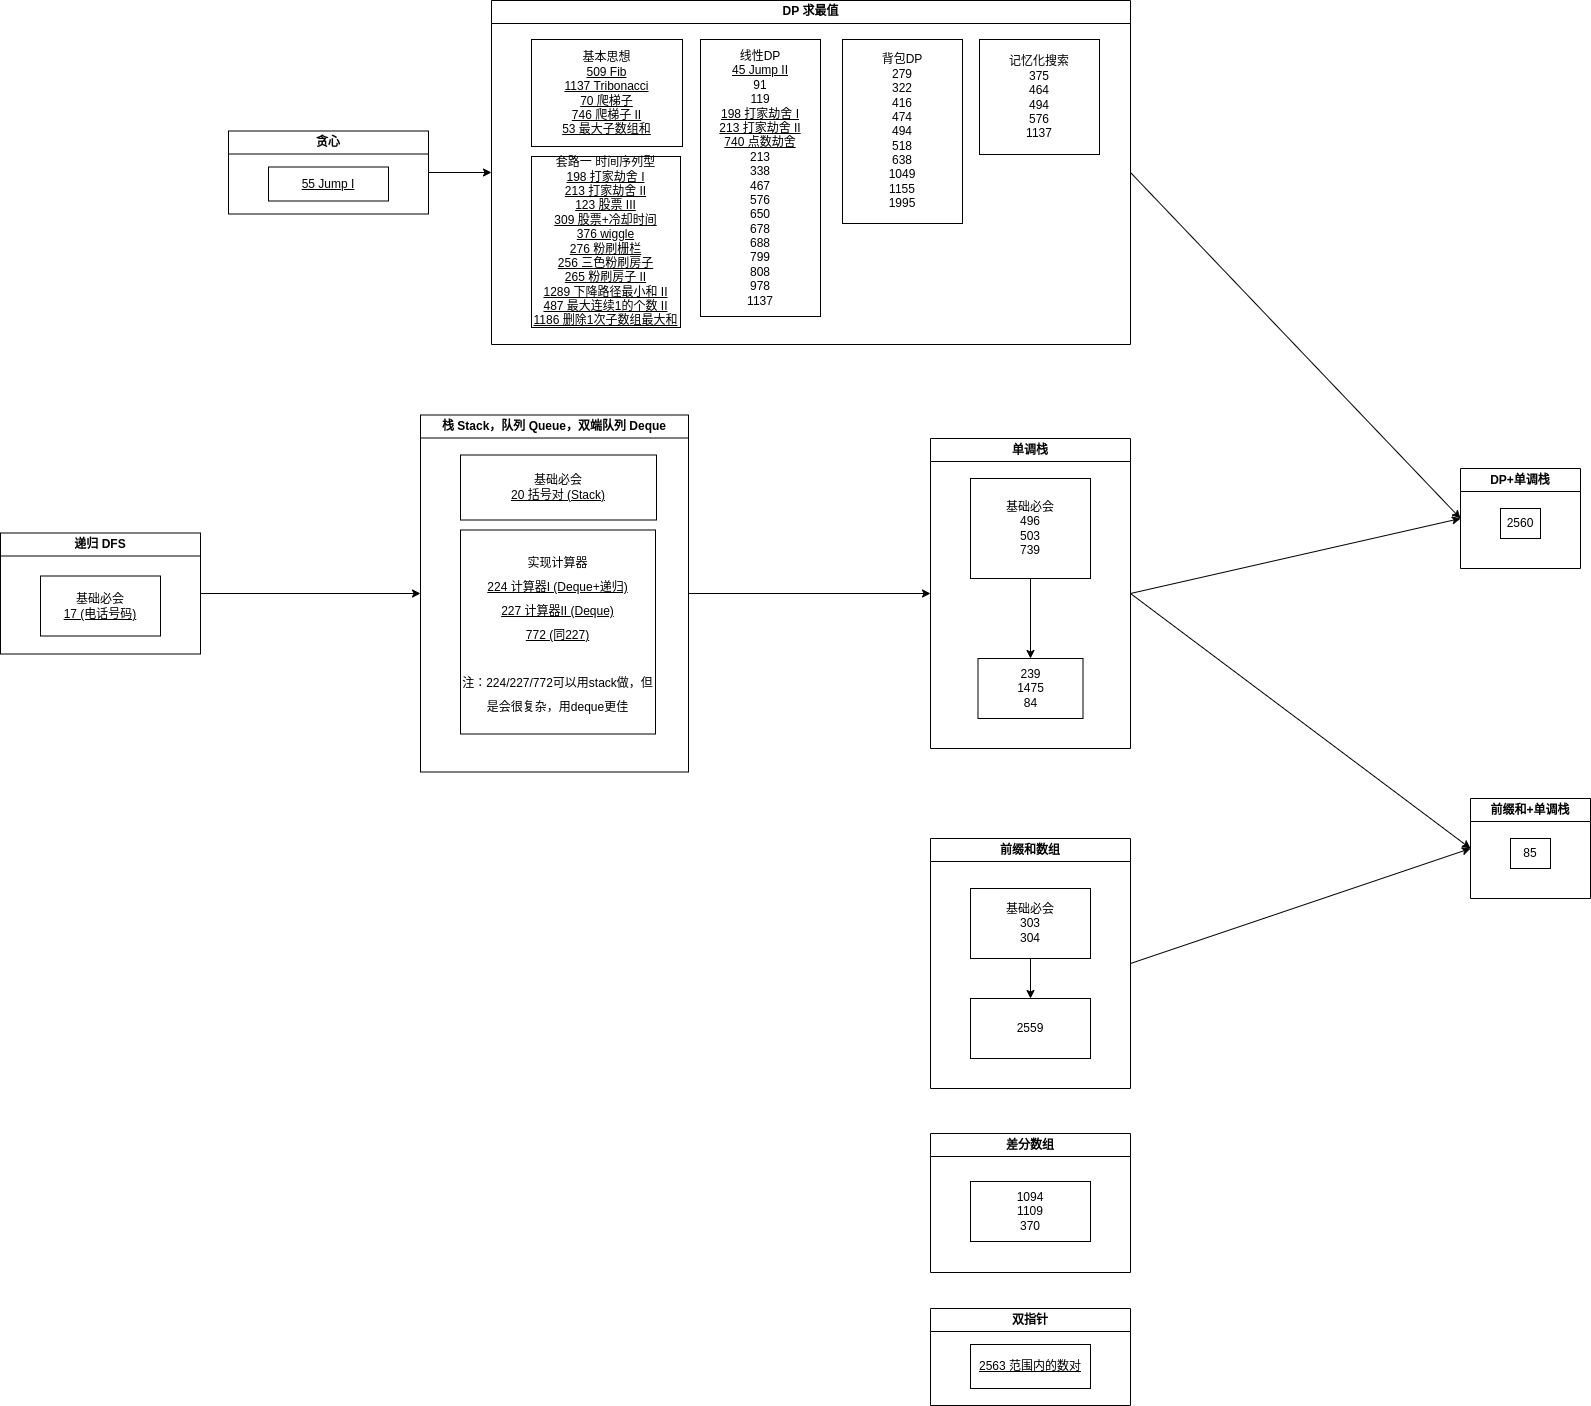

The diagram above was exported from draw.io. Its source (the exported page's mxGraphModel, read from the mxfile embedded in the PNG):
<mxGraphModel dx="2854" dy="541" grid="0" gridSize="10" guides="1" tooltips="1" connect="1" arrows="1" fold="1" page="1" pageScale="1" pageWidth="1200" pageHeight="1600" background="none" math="0" shadow="1">
  <root>
    <mxCell id="0" />
    <mxCell id="1" parent="0" />
    <mxCell id="21" style="edgeStyle=none;html=1;entryX=0;entryY=0.5;entryDx=0;entryDy=0;exitX=1;exitY=0.5;exitDx=0;exitDy=0;rounded=0;" parent="1" source="3" target="6" edge="1">
      <mxGeometry relative="1" as="geometry" />
    </mxCell>
    <mxCell id="3" value="前缀和数组" style="swimlane;whiteSpace=wrap;html=1;rounded=0;" parent="1" vertex="1">
      <mxGeometry x="-90" y="1019" width="200" height="250" as="geometry" />
    </mxCell>
    <mxCell id="34" style="edgeStyle=none;html=1;exitX=0.5;exitY=1;exitDx=0;exitDy=0;entryX=0.5;entryY=0;entryDx=0;entryDy=0;rounded=0;" parent="3" source="19" target="33" edge="1">
      <mxGeometry relative="1" as="geometry" />
    </mxCell>
    <mxCell id="19" value="基础必会&lt;br&gt;303&lt;br&gt;304" style="whiteSpace=wrap;html=1;rounded=0;" parent="3" vertex="1">
      <mxGeometry x="40" y="50" width="120" height="70" as="geometry" />
    </mxCell>
    <mxCell id="33" value="2559" style="whiteSpace=wrap;html=1;rounded=0;" parent="3" vertex="1">
      <mxGeometry x="40" y="160" width="120" height="60" as="geometry" />
    </mxCell>
    <mxCell id="5" value="单调栈" style="swimlane;whiteSpace=wrap;html=1;rounded=0;" parent="1" vertex="1">
      <mxGeometry x="-90" y="619" width="200" height="310" as="geometry" />
    </mxCell>
    <UserObject label="239&lt;br&gt;1475&lt;br&gt;84" id="17">
      <mxCell style="whiteSpace=wrap;html=1;rounded=0;" parent="5" vertex="1">
        <mxGeometry x="47.5" y="220" width="105" height="60" as="geometry" />
      </mxCell>
    </UserObject>
    <mxCell id="24" style="edgeStyle=none;html=1;exitX=0.5;exitY=1;exitDx=0;exitDy=0;entryX=0.5;entryY=0;entryDx=0;entryDy=0;rounded=0;" parent="5" source="22" target="17" edge="1">
      <mxGeometry relative="1" as="geometry" />
    </mxCell>
    <mxCell id="22" value="基础必会&lt;br&gt;496&lt;br&gt;503&lt;br&gt;739" style="whiteSpace=wrap;html=1;rounded=0;" parent="5" vertex="1">
      <mxGeometry x="40" y="40" width="120" height="100" as="geometry" />
    </mxCell>
    <mxCell id="6" value="前缀和+单调栈" style="swimlane;whiteSpace=wrap;html=1;rounded=0;" parent="1" vertex="1">
      <mxGeometry x="450" y="979" width="120" height="100" as="geometry" />
    </mxCell>
    <mxCell id="18" value="85" style="whiteSpace=wrap;html=1;rounded=0;" parent="6" vertex="1">
      <mxGeometry x="40" y="40" width="40" height="30" as="geometry" />
    </mxCell>
    <mxCell id="9" value="" style="endArrow=classic;html=1;exitX=1;exitY=0.5;exitDx=0;exitDy=0;entryX=0;entryY=0.5;entryDx=0;entryDy=0;rounded=0;" parent="1" source="5" target="6" edge="1">
      <mxGeometry width="50" height="50" relative="1" as="geometry">
        <mxPoint x="-80" y="779" as="sourcePoint" />
        <mxPoint x="-30" y="729" as="targetPoint" />
      </mxGeometry>
    </mxCell>
    <mxCell id="25" value="DP+单调栈" style="swimlane;whiteSpace=wrap;html=1;startSize=23;rounded=0;" parent="1" vertex="1">
      <mxGeometry x="440" y="649" width="120" height="100" as="geometry" />
    </mxCell>
    <mxCell id="26" value="2560" style="whiteSpace=wrap;html=1;rounded=0;" parent="25" vertex="1">
      <mxGeometry x="40" y="40" width="40" height="30" as="geometry" />
    </mxCell>
    <mxCell id="28" value="" style="endArrow=classic;html=1;exitX=1;exitY=0.5;exitDx=0;exitDy=0;entryX=0;entryY=0.5;entryDx=0;entryDy=0;rounded=0;" parent="1" source="5" target="25" edge="1">
      <mxGeometry width="50" height="50" relative="1" as="geometry">
        <mxPoint x="180" y="724" as="sourcePoint" />
        <mxPoint x="520" y="979" as="targetPoint" />
      </mxGeometry>
    </mxCell>
    <mxCell id="31" style="edgeStyle=none;html=1;exitX=1;exitY=0.5;exitDx=0;exitDy=0;entryX=0;entryY=0.5;entryDx=0;entryDy=0;rounded=0;" parent="1" source="30" target="25" edge="1">
      <mxGeometry relative="1" as="geometry" />
    </mxCell>
    <mxCell id="30" value="DP 求最值" style="swimlane;whiteSpace=wrap;html=1;rounded=0;" parent="1" vertex="1">
      <mxGeometry x="-529" y="181" width="639" height="344" as="geometry">
        <mxRectangle x="-90" y="379" width="52" height="26" as="alternateBounds" />
      </mxGeometry>
    </mxCell>
    <mxCell id="48" value="背包DP&lt;br&gt;279&lt;br&gt;322&lt;br&gt;416&lt;br&gt;474&lt;br&gt;494&lt;br&gt;518&lt;br&gt;638&lt;br&gt;1049&lt;br&gt;1155&lt;br&gt;1995&lt;br&gt;" style="whiteSpace=wrap;html=1;" parent="30" vertex="1">
      <mxGeometry x="351" y="39" width="120" height="184" as="geometry" />
    </mxCell>
    <mxCell id="50" value="记忆化搜索&lt;br&gt;375&lt;br&gt;464&lt;br&gt;494&lt;br&gt;576&lt;br&gt;1137" style="whiteSpace=wrap;html=1;" parent="30" vertex="1">
      <mxGeometry x="488" y="39" width="120" height="115" as="geometry" />
    </mxCell>
    <mxCell id="56" value="基本思想&lt;br&gt;&lt;u&gt;509 Fib&lt;br&gt;1137 Tribonacci&lt;br&gt;70 爬梯子&lt;br&gt;746 爬梯子 II&lt;br&gt;53 最大子数组和&lt;br&gt;&lt;/u&gt;" style="whiteSpace=wrap;html=1;" parent="30" vertex="1">
      <mxGeometry x="40" y="39" width="151" height="107" as="geometry" />
    </mxCell>
    <mxCell id="59" value="套路一 时间序列型&lt;br&gt;&lt;u&gt;198 打家劫舍 I&lt;/u&gt;&lt;br&gt;&lt;u&gt;213 打家劫舍 II&lt;/u&gt;&lt;br&gt;&lt;u&gt;123 股票 III&lt;br&gt;309 股票+冷却时间&lt;br&gt;376 wiggle&lt;br&gt;276 粉刷栅栏&lt;br&gt;256 三色粉刷房子&lt;br&gt;265 粉刷房子 II&lt;br&gt;1289 下降路径最小和 II&lt;br&gt;487 最大连续1的个数 II&lt;br&gt;1186 删除1次子数组最大和&lt;br&gt;&lt;/u&gt;" style="whiteSpace=wrap;html=1;" parent="30" vertex="1">
      <mxGeometry x="40" y="156" width="149" height="171" as="geometry" />
    </mxCell>
    <mxCell id="37" style="edgeStyle=none;html=1;exitX=1;exitY=0.5;exitDx=0;exitDy=0;entryX=0;entryY=0.5;entryDx=0;entryDy=0;rounded=0;" parent="1" source="35" target="5" edge="1">
      <mxGeometry relative="1" as="geometry" />
    </mxCell>
    <mxCell id="35" value="栈 Stack，队列 Queue，双端队列 Deque" style="swimlane;whiteSpace=wrap;html=1;rounded=0;" parent="1" vertex="1">
      <mxGeometry x="-600" y="595.5" width="268" height="357" as="geometry" />
    </mxCell>
    <mxCell id="36" value="基础必会&lt;br&gt;&lt;u&gt;20 括号对 (Stack)&lt;/u&gt;" style="whiteSpace=wrap;html=1;rounded=0;" parent="35" vertex="1">
      <mxGeometry x="40" y="40" width="196" height="65" as="geometry" />
    </mxCell>
    <mxCell id="39" value="&lt;font style=&quot;font-size: 12px;&quot;&gt;&lt;font face=&quot;Helvetica&quot;&gt;实现计算器&lt;br&gt;&lt;u&gt;224 计算器I (Deque+递归)&lt;br&gt;227 计算器II (Deque)&lt;br&gt;772 (同227)&lt;/u&gt;&lt;br&gt;&lt;br&gt;注：224/227/772可以用stack做，但是会很复杂，用deque更佳&lt;/font&gt;&lt;br&gt;&lt;/font&gt;" style="whiteSpace=wrap;html=1;hachureGap=4;fontFamily=Architects Daughter;fontSource=https%3A%2F%2Ffonts.googleapis.com%2Fcss%3Ffamily%3DArchitects%2BDaughter;fontSize=20;" parent="35" vertex="1">
      <mxGeometry x="40" y="115" width="195" height="204" as="geometry" />
    </mxCell>
    <mxCell id="41" style="edgeStyle=none;html=1;exitX=1;exitY=0.5;exitDx=0;exitDy=0;entryX=0;entryY=0.5;entryDx=0;entryDy=0;fontFamily=Helvetica;" parent="1" source="40" target="35" edge="1">
      <mxGeometry relative="1" as="geometry" />
    </mxCell>
    <mxCell id="40" value="递归 DFS" style="swimlane;whiteSpace=wrap;html=1;fontFamily=Helvetica;" parent="1" vertex="1">
      <mxGeometry x="-1020" y="713.5" width="200" height="121" as="geometry" />
    </mxCell>
    <mxCell id="44" value="基础必会&lt;br&gt;&lt;u&gt;17 (电话号码)&lt;/u&gt;" style="whiteSpace=wrap;html=1;fontFamily=Helvetica;" parent="40" vertex="1">
      <mxGeometry x="40" y="43" width="120" height="60" as="geometry" />
    </mxCell>
    <mxCell id="45" value="差分数组" style="swimlane;whiteSpace=wrap;html=1;" parent="1" vertex="1">
      <mxGeometry x="-90" y="1314" width="200" height="139" as="geometry" />
    </mxCell>
    <mxCell id="46" value="1094&lt;br&gt;1109&lt;br&gt;370" style="whiteSpace=wrap;html=1;" parent="45" vertex="1">
      <mxGeometry x="40" y="48" width="120" height="60" as="geometry" />
    </mxCell>
    <mxCell id="47" value="线性DP&lt;br&gt;&lt;u&gt;45 Jump II&lt;br&gt;&lt;/u&gt;91&lt;br&gt;119&lt;br&gt;&lt;u&gt;198 打家劫舍 I&lt;br&gt;213 打家劫舍 II&lt;br&gt;&lt;/u&gt;&lt;u&gt;740 点数劫舍&lt;/u&gt;&lt;br&gt;213&lt;br&gt;338&lt;br&gt;467&lt;br&gt;576&lt;br&gt;650&lt;br&gt;678&lt;br&gt;688&lt;br&gt;799&lt;br&gt;808&lt;br&gt;978&lt;br&gt;1137" style="whiteSpace=wrap;html=1;" parent="1" vertex="1">
      <mxGeometry x="-320" y="220" width="120" height="277" as="geometry" />
    </mxCell>
    <mxCell id="55" style="edgeStyle=none;html=1;exitX=1;exitY=0.5;exitDx=0;exitDy=0;entryX=0;entryY=0.5;entryDx=0;entryDy=0;" parent="1" source="52" target="30" edge="1">
      <mxGeometry relative="1" as="geometry" />
    </mxCell>
    <mxCell id="52" value="贪心" style="swimlane;whiteSpace=wrap;html=1;" parent="1" vertex="1">
      <mxGeometry x="-792" y="311.5" width="200" height="83" as="geometry" />
    </mxCell>
    <mxCell id="53" value="&lt;u&gt;55 Jump I&lt;/u&gt;" style="whiteSpace=wrap;html=1;" parent="52" vertex="1">
      <mxGeometry x="40" y="36" width="120" height="34" as="geometry" />
    </mxCell>
    <mxCell id="57" value="双指针" style="swimlane;whiteSpace=wrap;html=1;" parent="1" vertex="1">
      <mxGeometry x="-90" y="1489" width="200" height="97" as="geometry" />
    </mxCell>
    <mxCell id="58" value="&lt;u&gt;2563 范围内的数对&lt;/u&gt;" style="whiteSpace=wrap;html=1;" parent="57" vertex="1">
      <mxGeometry x="40" y="36" width="120" height="44" as="geometry" />
    </mxCell>
  </root>
</mxGraphModel>